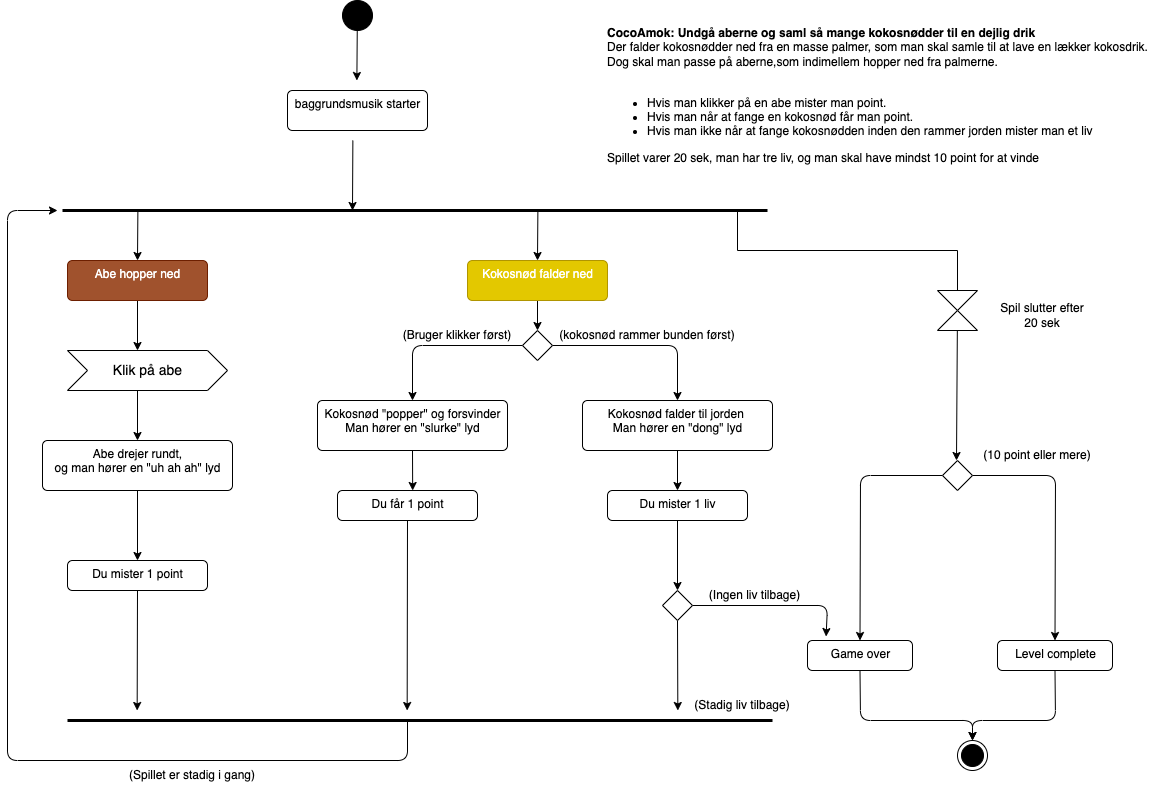

The diagram above was exported from draw.io. Its source (the exported page's mxGraphModel, read from the mxfile embedded in the PNG):
<mxGraphModel dx="1301" dy="1109" grid="1" gridSize="10" guides="1" tooltips="1" connect="1" arrows="1" fold="1" page="1" pageScale="1" pageWidth="1169" pageHeight="827" math="0" shadow="0">
  <root>
    <mxCell id="0" />
    <mxCell id="1" parent="0" />
    <mxCell id="2" value="" style="ellipse;whiteSpace=wrap;html=1;aspect=fixed;fillColor=#000000;" vertex="1" parent="1">
      <mxGeometry x="345" y="10" width="30" height="30" as="geometry" />
    </mxCell>
    <mxCell id="4" value="" style="endArrow=classic;html=1;" edge="1" parent="1">
      <mxGeometry width="50" height="50" relative="1" as="geometry">
        <mxPoint x="359.75" y="40" as="sourcePoint" />
        <mxPoint x="359.37" y="90" as="targetPoint" />
      </mxGeometry>
    </mxCell>
    <mxCell id="6" value="" style="endArrow=classic;html=1;" edge="1" parent="1">
      <mxGeometry width="50" height="50" relative="1" as="geometry">
        <mxPoint x="355.37" y="150" as="sourcePoint" />
        <mxPoint x="355" y="220" as="targetPoint" />
      </mxGeometry>
    </mxCell>
    <mxCell id="9" value="" style="endArrow=none;startArrow=none;endFill=0;startFill=0;endSize=8;html=1;verticalAlign=bottom;labelBackgroundColor=none;strokeWidth=3;" edge="1" parent="1">
      <mxGeometry width="160" relative="1" as="geometry">
        <mxPoint x="65" y="220" as="sourcePoint" />
        <mxPoint x="770" y="220" as="targetPoint" />
      </mxGeometry>
    </mxCell>
    <mxCell id="12" value="" style="endArrow=classic;html=1;" edge="1" parent="1">
      <mxGeometry width="50" height="50" relative="1" as="geometry">
        <mxPoint x="140.38000000000022" y="220" as="sourcePoint" />
        <mxPoint x="140.0000000000001" y="270" as="targetPoint" />
      </mxGeometry>
    </mxCell>
    <mxCell id="13" value="" style="endArrow=classic;html=1;" edge="1" parent="1">
      <mxGeometry width="50" height="50" relative="1" as="geometry">
        <mxPoint x="540.3800000000001" y="220" as="sourcePoint" />
        <mxPoint x="540" y="270" as="targetPoint" />
      </mxGeometry>
    </mxCell>
    <mxCell id="35" style="edgeStyle=none;html=1;exitX=0;exitY=0;exitDx=70;exitDy=40;exitPerimeter=0;" edge="1" parent="1" source="16" target="21">
      <mxGeometry relative="1" as="geometry" />
    </mxCell>
    <mxCell id="16" value="Klik på abe" style="html=1;shape=mxgraph.infographic.ribbonSimple;notch1=20;notch2=20;align=center;verticalAlign=middle;fontSize=14;fontStyle=0;fillColor=#FFFFFF;" vertex="1" parent="1">
      <mxGeometry x="70" y="360" width="160" height="40" as="geometry" />
    </mxCell>
    <mxCell id="19" value="baggrundsmusik starter" style="html=1;align=center;verticalAlign=top;rounded=1;absoluteArcSize=1;arcSize=10;dashed=0;fillColor=#FFFFFF;" vertex="1" parent="1">
      <mxGeometry x="290" y="100" width="140" height="40" as="geometry" />
    </mxCell>
    <mxCell id="33" style="edgeStyle=none;html=1;exitX=0.5;exitY=1;exitDx=0;exitDy=0;entryX=0;entryY=0;entryDx=70;entryDy=0;entryPerimeter=0;" edge="1" parent="1" source="20" target="16">
      <mxGeometry relative="1" as="geometry" />
    </mxCell>
    <mxCell id="20" value="&lt;font color=&quot;#ffffff&quot;&gt;Abe hopper ned&lt;/font&gt;" style="html=1;align=center;verticalAlign=top;rounded=1;absoluteArcSize=1;arcSize=10;dashed=0;fillColor=#a0522d;fontColor=#ffffff;strokeColor=#6D1F00;" vertex="1" parent="1">
      <mxGeometry x="70" y="270" width="140" height="40" as="geometry" />
    </mxCell>
    <mxCell id="36" style="edgeStyle=none;html=1;exitX=0.5;exitY=1;exitDx=0;exitDy=0;" edge="1" parent="1" source="21" target="22">
      <mxGeometry relative="1" as="geometry" />
    </mxCell>
    <mxCell id="21" value="Abe drejer rundt, &lt;br&gt;og man hører en &quot;uh ah ah&quot; lyd" style="html=1;align=center;verticalAlign=top;rounded=1;absoluteArcSize=1;arcSize=10;dashed=0;fillColor=#FFFFFF;" vertex="1" parent="1">
      <mxGeometry x="45" y="450" width="190" height="50" as="geometry" />
    </mxCell>
    <mxCell id="75" style="edgeStyle=none;html=1;exitX=0.5;exitY=1;exitDx=0;exitDy=0;" edge="1" parent="1" source="22">
      <mxGeometry relative="1" as="geometry">
        <mxPoint x="139.66666666666674" y="720" as="targetPoint" />
      </mxGeometry>
    </mxCell>
    <mxCell id="22" value="Du mister 1 point" style="html=1;align=center;verticalAlign=top;rounded=1;absoluteArcSize=1;arcSize=10;dashed=0;fillColor=#FFFFFF;" vertex="1" parent="1">
      <mxGeometry x="70" y="570" width="140" height="30" as="geometry" />
    </mxCell>
    <mxCell id="30" style="edgeStyle=none;html=1;exitX=0.5;exitY=1;exitDx=0;exitDy=0;" edge="1" parent="1" source="23">
      <mxGeometry relative="1" as="geometry">
        <mxPoint x="540" y="340" as="targetPoint" />
      </mxGeometry>
    </mxCell>
    <mxCell id="23" value="&lt;font color=&quot;#ffffff&quot;&gt;Kokosnød falder ned&lt;/font&gt;" style="html=1;align=center;verticalAlign=top;rounded=1;absoluteArcSize=1;arcSize=10;dashed=0;fillColor=#e3c800;fontColor=#000000;strokeColor=#B09500;" vertex="1" parent="1">
      <mxGeometry x="470" y="270" width="140" height="40" as="geometry" />
    </mxCell>
    <mxCell id="63" style="edgeStyle=none;html=1;exitX=1;exitY=0.5;exitDx=0;exitDy=0;entryX=0.5;entryY=0;entryDx=0;entryDy=0;" edge="1" parent="1" source="25" target="27">
      <mxGeometry relative="1" as="geometry">
        <Array as="points">
          <mxPoint x="680" y="355" />
        </Array>
      </mxGeometry>
    </mxCell>
    <mxCell id="64" style="edgeStyle=none;html=1;exitX=0;exitY=0.5;exitDx=0;exitDy=0;entryX=0.5;entryY=0;entryDx=0;entryDy=0;" edge="1" parent="1" source="25" target="26">
      <mxGeometry relative="1" as="geometry">
        <Array as="points">
          <mxPoint x="415" y="355" />
        </Array>
      </mxGeometry>
    </mxCell>
    <mxCell id="25" value="" style="rhombus;fillColor=#FFFFFF;" vertex="1" parent="1">
      <mxGeometry x="525" y="340" width="30" height="30" as="geometry" />
    </mxCell>
    <mxCell id="43" style="edgeStyle=none;html=1;exitX=0.5;exitY=1;exitDx=0;exitDy=0;entryX=0.537;entryY=0;entryDx=0;entryDy=0;entryPerimeter=0;" edge="1" parent="1" source="26" target="28">
      <mxGeometry relative="1" as="geometry" />
    </mxCell>
    <mxCell id="26" value="Kokosnød &quot;popper&quot; og forsvinder&lt;br&gt;Man hører en &quot;slurke&quot; lyd" style="html=1;align=center;verticalAlign=top;rounded=1;absoluteArcSize=1;arcSize=10;dashed=0;fillColor=#FFFFFF;" vertex="1" parent="1">
      <mxGeometry x="320" y="410" width="190" height="50" as="geometry" />
    </mxCell>
    <mxCell id="42" style="edgeStyle=none;html=1;exitX=0.5;exitY=1;exitDx=0;exitDy=0;" edge="1" parent="1" source="27" target="29">
      <mxGeometry relative="1" as="geometry" />
    </mxCell>
    <mxCell id="27" value="Kokosnød falder til jorden&amp;nbsp;&lt;br&gt;Man hører en &quot;dong&quot; lyd" style="html=1;align=center;verticalAlign=top;rounded=1;absoluteArcSize=1;arcSize=10;dashed=0;fillColor=#FFFFFF;" vertex="1" parent="1">
      <mxGeometry x="585" y="410" width="190" height="50" as="geometry" />
    </mxCell>
    <mxCell id="76" style="edgeStyle=none;html=1;exitX=0.5;exitY=1;exitDx=0;exitDy=0;" edge="1" parent="1" source="28">
      <mxGeometry relative="1" as="geometry">
        <mxPoint x="409.66666666666674" y="720" as="targetPoint" />
      </mxGeometry>
    </mxCell>
    <mxCell id="28" value="Du får 1 point" style="html=1;align=center;verticalAlign=top;rounded=1;absoluteArcSize=1;arcSize=10;dashed=0;fillColor=#FFFFFF;" vertex="1" parent="1">
      <mxGeometry x="340" y="500" width="140" height="30" as="geometry" />
    </mxCell>
    <mxCell id="59" style="edgeStyle=none;html=1;exitX=0.5;exitY=1;exitDx=0;exitDy=0;" edge="1" parent="1" source="29" target="54">
      <mxGeometry relative="1" as="geometry" />
    </mxCell>
    <mxCell id="29" value="Du mister 1 liv" style="html=1;align=center;verticalAlign=top;rounded=1;absoluteArcSize=1;arcSize=10;dashed=0;fillColor=#FFFFFF;" vertex="1" parent="1">
      <mxGeometry x="610" y="500" width="140" height="30" as="geometry" />
    </mxCell>
    <mxCell id="44" value="" style="endArrow=none;html=1;" edge="1" parent="1">
      <mxGeometry width="50" height="50" relative="1" as="geometry">
        <mxPoint x="740" y="220" as="sourcePoint" />
        <mxPoint x="740" y="260" as="targetPoint" />
      </mxGeometry>
    </mxCell>
    <mxCell id="45" value="" style="endArrow=none;html=1;" edge="1" parent="1">
      <mxGeometry width="50" height="50" relative="1" as="geometry">
        <mxPoint x="740" y="260" as="sourcePoint" />
        <mxPoint x="960" y="260" as="targetPoint" />
      </mxGeometry>
    </mxCell>
    <mxCell id="47" value="" style="endArrow=none;html=1;" edge="1" parent="1">
      <mxGeometry width="50" height="50" relative="1" as="geometry">
        <mxPoint x="960" y="260" as="sourcePoint" />
        <mxPoint x="960" y="300" as="targetPoint" />
      </mxGeometry>
    </mxCell>
    <mxCell id="48" value="" style="shape=collate;whiteSpace=wrap;html=1;fillColor=#FFFFFF;" vertex="1" parent="1">
      <mxGeometry x="940" y="300" width="40" height="40" as="geometry" />
    </mxCell>
    <mxCell id="50" value="" style="endArrow=classic;html=1;" edge="1" parent="1">
      <mxGeometry width="50" height="50" relative="1" as="geometry">
        <mxPoint x="959.8399999999999" y="340" as="sourcePoint" />
        <mxPoint x="959" y="470" as="targetPoint" />
      </mxGeometry>
    </mxCell>
    <mxCell id="61" style="edgeStyle=none;html=1;exitX=1;exitY=0.5;exitDx=0;exitDy=0;entryX=0.5;entryY=0;entryDx=0;entryDy=0;" edge="1" parent="1" source="51" target="56">
      <mxGeometry relative="1" as="geometry">
        <Array as="points">
          <mxPoint x="1058" y="485" />
        </Array>
      </mxGeometry>
    </mxCell>
    <mxCell id="62" style="edgeStyle=none;html=1;exitX=0;exitY=0.5;exitDx=0;exitDy=0;entryX=0.5;entryY=0;entryDx=0;entryDy=0;" edge="1" parent="1" source="51" target="55">
      <mxGeometry relative="1" as="geometry">
        <Array as="points">
          <mxPoint x="863" y="485" />
        </Array>
      </mxGeometry>
    </mxCell>
    <mxCell id="51" value="" style="rhombus;fillColor=#FFFFFF;" vertex="1" parent="1">
      <mxGeometry x="945" y="470" width="30" height="30" as="geometry" />
    </mxCell>
    <mxCell id="60" style="edgeStyle=none;html=1;exitX=1;exitY=0.5;exitDx=0;exitDy=0;entryX=0.177;entryY=-0.133;entryDx=0;entryDy=0;entryPerimeter=0;" edge="1" parent="1" source="54" target="55">
      <mxGeometry relative="1" as="geometry">
        <mxPoint x="830" y="615" as="targetPoint" />
        <Array as="points">
          <mxPoint x="830" y="615" />
        </Array>
      </mxGeometry>
    </mxCell>
    <mxCell id="85" style="edgeStyle=none;html=1;exitX=0.5;exitY=1;exitDx=0;exitDy=0;" edge="1" parent="1" source="54">
      <mxGeometry relative="1" as="geometry">
        <mxPoint x="680.3333333333333" y="720" as="targetPoint" />
      </mxGeometry>
    </mxCell>
    <mxCell id="54" value="" style="rhombus;fillColor=#FFFFFF;" vertex="1" parent="1">
      <mxGeometry x="665" y="600" width="30" height="30" as="geometry" />
    </mxCell>
    <mxCell id="73" style="edgeStyle=none;html=1;exitX=0.5;exitY=1;exitDx=0;exitDy=0;entryX=0.5;entryY=0;entryDx=0;entryDy=0;" edge="1" parent="1" source="55" target="72">
      <mxGeometry relative="1" as="geometry">
        <Array as="points">
          <mxPoint x="863" y="730" />
          <mxPoint x="975" y="730" />
        </Array>
      </mxGeometry>
    </mxCell>
    <mxCell id="55" value="Game over" style="html=1;align=center;verticalAlign=top;rounded=1;absoluteArcSize=1;arcSize=10;dashed=0;fillColor=#FFFFFF;" vertex="1" parent="1">
      <mxGeometry x="810" y="650" width="105" height="30" as="geometry" />
    </mxCell>
    <mxCell id="74" style="edgeStyle=none;html=1;exitX=0.5;exitY=1;exitDx=0;exitDy=0;entryX=0.5;entryY=0;entryDx=0;entryDy=0;" edge="1" parent="1" source="56" target="72">
      <mxGeometry relative="1" as="geometry">
        <mxPoint x="900" y="740" as="targetPoint" />
        <Array as="points">
          <mxPoint x="1058" y="730" />
          <mxPoint x="975" y="730" />
        </Array>
      </mxGeometry>
    </mxCell>
    <mxCell id="56" value="Level complete" style="html=1;align=center;verticalAlign=top;rounded=1;absoluteArcSize=1;arcSize=10;dashed=0;fillColor=#FFFFFF;" vertex="1" parent="1">
      <mxGeometry x="1000" y="650" width="115" height="30" as="geometry" />
    </mxCell>
    <mxCell id="65" value="Spil slutter efter 20 sek" style="text;html=1;strokeColor=none;fillColor=none;align=center;verticalAlign=middle;whiteSpace=wrap;rounded=0;" vertex="1" parent="1">
      <mxGeometry x="1000" y="310" width="90" height="30" as="geometry" />
    </mxCell>
    <mxCell id="66" value="(10 point eller mere)" style="text;html=1;strokeColor=none;fillColor=none;align=center;verticalAlign=middle;whiteSpace=wrap;rounded=0;" vertex="1" parent="1">
      <mxGeometry x="980" y="450" width="120" height="30" as="geometry" />
    </mxCell>
    <mxCell id="67" value="(Ingen liv tilbage)" style="text;html=1;strokeColor=none;fillColor=none;align=center;verticalAlign=middle;whiteSpace=wrap;rounded=0;" vertex="1" parent="1">
      <mxGeometry x="705" y="590" width="105" height="30" as="geometry" />
    </mxCell>
    <mxCell id="68" value="(Bruger klikker først)" style="text;html=1;strokeColor=none;fillColor=none;align=center;verticalAlign=middle;whiteSpace=wrap;rounded=0;" vertex="1" parent="1">
      <mxGeometry x="400" y="330" width="120" height="30" as="geometry" />
    </mxCell>
    <mxCell id="69" value="(kokosnød rammer bunden først)" style="text;html=1;strokeColor=none;fillColor=none;align=center;verticalAlign=middle;whiteSpace=wrap;rounded=0;" vertex="1" parent="1">
      <mxGeometry x="555" y="330" width="190" height="30" as="geometry" />
    </mxCell>
    <mxCell id="70" value="" style="endArrow=none;startArrow=none;endFill=0;startFill=0;endSize=8;html=1;verticalAlign=bottom;labelBackgroundColor=none;strokeWidth=3;" edge="1" parent="1">
      <mxGeometry width="160" relative="1" as="geometry">
        <mxPoint x="70" y="730" as="sourcePoint" />
        <mxPoint x="775" y="730" as="targetPoint" />
      </mxGeometry>
    </mxCell>
    <mxCell id="72" value="" style="ellipse;html=1;shape=endState;fillColor=strokeColor;" vertex="1" parent="1">
      <mxGeometry x="960" y="750" width="30" height="30" as="geometry" />
    </mxCell>
    <mxCell id="78" value="(Stadig liv tilbage)" style="text;html=1;strokeColor=none;fillColor=none;align=center;verticalAlign=middle;whiteSpace=wrap;rounded=0;" vertex="1" parent="1">
      <mxGeometry x="695" y="700" width="100" height="30" as="geometry" />
    </mxCell>
    <mxCell id="80" value="" style="endArrow=classic;html=1;" edge="1" parent="1">
      <mxGeometry width="50" height="50" relative="1" as="geometry">
        <mxPoint x="410" y="730" as="sourcePoint" />
        <mxPoint x="60" y="220" as="targetPoint" />
        <Array as="points">
          <mxPoint x="410" y="770" />
          <mxPoint x="10" y="770" />
          <mxPoint x="10" y="220" />
        </Array>
      </mxGeometry>
    </mxCell>
    <mxCell id="81" value="(Spillet er stadig i gang)" style="text;html=1;strokeColor=none;fillColor=none;align=center;verticalAlign=middle;whiteSpace=wrap;rounded=0;" vertex="1" parent="1">
      <mxGeometry x="130" y="770" width="130" height="30" as="geometry" />
    </mxCell>
    <mxCell id="86" value="&lt;div style=&quot;text-align: left;&quot;&gt;&lt;span style=&quot;background-color: initial;&quot;&gt;&lt;b&gt;CocoAmok: Undgå aberne og saml så mange kokosnødder til en dejlig drik&lt;/b&gt;&lt;/span&gt;&lt;/div&gt;&lt;div style=&quot;text-align: left;&quot;&gt;&lt;span style=&quot;background-color: initial;&quot;&gt;Der falder kokosnødder ned fra en masse palmer, som man skal samle til at&amp;nbsp;&lt;/span&gt;&lt;span style=&quot;background-color: initial;&quot;&gt;lave en lækker kokosdrik. Dog skal man passe på aberne,som indimellem hopper ned fra palmerne.&amp;nbsp;&lt;/span&gt;&lt;/div&gt;&lt;div style=&quot;text-align: left;&quot;&gt;&lt;span style=&quot;background-color: initial;&quot;&gt;&lt;br&gt;&lt;ul&gt;&lt;li&gt;&lt;span style=&quot;background-color: initial;&quot;&gt;Hvis man klikker på en abe mister man point.&lt;br&gt;&lt;/span&gt;&lt;/li&gt;&lt;li&gt;&lt;span style=&quot;background-color: initial;&quot;&gt;Hvis man når at fange en kokosnød får man point.&lt;/span&gt;&lt;/li&gt;&lt;li&gt;&lt;span style=&quot;background-color: initial;&quot;&gt;Hvis man ikke når at fange kokosnødden inden den rammer jorden mister man et liv&lt;/span&gt;&lt;/li&gt;&lt;/ul&gt;&lt;div&gt;Spillet varer 20 sek, man har tre liv, og man skal have mindst 10 point for at vinde&lt;/div&gt;&lt;/span&gt;&lt;/div&gt;" style="text;html=1;strokeColor=none;fillColor=none;align=center;verticalAlign=middle;whiteSpace=wrap;rounded=0;" vertex="1" parent="1">
      <mxGeometry x="609" y="20" width="560" height="170" as="geometry" />
    </mxCell>
  </root>
</mxGraphModel>